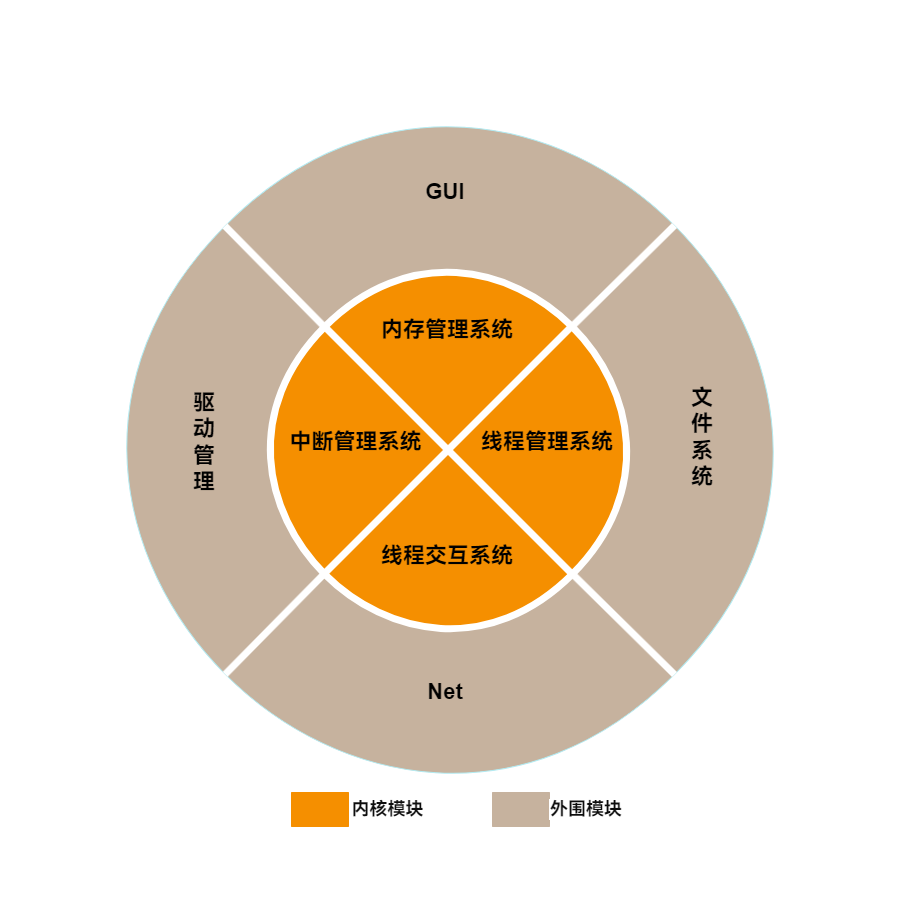

The diagram above was exported from draw.io. Its source (the exported page's mxGraphModel, read from the mxfile embedded in the PNG):
<mxGraphModel dx="594" dy="2174" grid="0" gridSize="10" guides="1" tooltips="1" connect="1" arrows="1" fold="1" page="0" pageScale="1" pageWidth="1169" pageHeight="827" math="0" shadow="0">
  <root>
    <mxCell id="0" />
    <mxCell id="1" parent="0" />
    <UserObject label="" tags="Background" id="_dXutc9Zo4Ne7qODg98x-39">
      <mxCell style="vsdxID=1;rotation=45;fillColor=#c6b29e;gradientColor=none;shape=stencil(jZFRDsIgEERPs58aYGM9QK33aCwVIkJDqdbbC1mbKiGmfzvDWyaZBaxH1Q4SBBuDdzf51F1QgCcQQlslvQ5xAmwA6955efVush3poU1kmu7ukX6YaY+lDcFepA4kz0ReJk8o/2U/cserfXUkbxbkcbZAogBhDuGW2BVfjEJwFssLsX9DjbYbW4nDWmavjaFbfL/n5UeLDofNGw==);strokeColor=#b2ebf2;spacingTop=-3;spacingBottom=-3;spacingLeft=-3;spacingRight=-3;points=[];labelBackgroundColor=none;rounded=0;html=1;whiteSpace=wrap;" vertex="1" parent="1">
        <mxGeometry x="208" y="105" width="635" height="635" as="geometry" />
      </mxCell>
    </UserObject>
    <UserObject label="" tags="Background" id="_dXutc9Zo4Ne7qODg98x-40">
      <mxCell style="vsdxID=2;rotation=45;fillColor=#f58f00;gradientColor=none;shape=stencil(jZFRDsIgEERPs58aYGM9QK33aCwVIkJDqdbbC1mbKiGmfzvDWyaZBaxH1Q4SBBuDdzf51F1QgCcQQlslvQ5xAmwA6955efVush3poU1kmu7ukX6YaY+lDcFepA4kz0ReJk8o/2U/cserfXUkbxbkcbZAogBhDuGW2BVfjEJwFssLsX9DjbYbW4nDWmavjaFbfL/n5UeLDofNGw==);strokeColor=#ffffff;strokeWidth=7;spacingTop=-3;spacingBottom=-3;spacingLeft=-3;spacingRight=-3;points=[];labelBackgroundColor=none;rounded=0;html=1;whiteSpace=wrap;" vertex="1" parent="1">
        <mxGeometry x="349" y="248" width="350" height="350" as="geometry" />
      </mxCell>
    </UserObject>
    <UserObject label="&lt;div style=&quot;font-size: 1px&quot;&gt;&lt;p style=&quot;text-align:center;margin-left:0;margin-right:0;margin-top:0px;margin-bottom:0px;text-indent:0;vertical-align:middle;direction:ltr;&quot;&gt;&lt;font style=&quot;font-size:22px;font-family:0;color:#000000;direction:ltr;letter-spacing:0px;line-height:120%;opacity:1&quot;&gt;&lt;b&gt;中断管理系统&lt;/b&gt;&lt;/font&gt;&lt;/p&gt;&lt;/div&gt;" tags="Background" id="_dXutc9Zo4Ne7qODg98x-41">
      <mxCell style="verticalAlign=middle;align=center;overflow=width;vsdxID=3;fillColor=none;gradientColor=none;shape=stencil(nZBLDoAgDAVP0z3SIyjeg0SURgWD+Lu9EGL8xBW7N828Ji1gOWs5KeBs9s72aqPGa8AKOCejlSMfEqAALFvrVOfsYprEk4xmTKNd44Y99VhscHY8qU7iQOYhFixbvfhXzlZfYgj3hQG+54dReh2KEw==);strokeColor=none;strokeWidth=0;spacingTop=-3;spacingBottom=-3;spacingLeft=-3;spacingRight=-3;points=[];labelBackgroundColor=none;rounded=0;html=1;whiteSpace=wrap;" vertex="1" parent="1">
        <mxGeometry x="365" y="395" width="133" height="40" as="geometry" />
      </mxCell>
    </UserObject>
    <UserObject label="&lt;div style=&quot;font-size: 1px&quot;&gt;&lt;p style=&quot;text-align:center;margin-left:0;margin-right:0;margin-top:0px;margin-bottom:0px;text-indent:0;vertical-align:middle;direction:ltr;&quot;&gt;&lt;font style=&quot;font-size:22px;font-family:0;color:#000000;direction:ltr;letter-spacing:0px;line-height:120%;opacity:1&quot;&gt;&lt;b&gt;内存管理系统&lt;/b&gt;&lt;/font&gt;&lt;/p&gt;&lt;/div&gt;" tags="Background" id="_dXutc9Zo4Ne7qODg98x-42">
      <mxCell style="verticalAlign=middle;align=center;overflow=width;vsdxID=4;fillColor=none;gradientColor=none;shape=stencil(nZBLDoAgDAVP0z3SIyjeg0SURgWD+Lu9EGL8xBW7N828Ji1gOWs5KeBs9s72aqPGa8AKOCejlSMfEqAALFvrVOfsYprEk4xmTKNd44Y99VhscHY8qU7iQOYhFixbvfhXzlZfYgj3hQG+54dReh2KEw==);strokeColor=none;strokeWidth=0;spacingTop=-3;spacingBottom=-3;spacingLeft=-3;spacingRight=-3;points=[];labelBackgroundColor=none;rounded=0;html=1;whiteSpace=wrap;" vertex="1" parent="1">
        <mxGeometry x="455" y="285" width="136" height="35" as="geometry" />
      </mxCell>
    </UserObject>
    <UserObject label="&lt;div style=&quot;font-size: 1px&quot;&gt;&lt;p style=&quot;text-align:center;margin-left:0;margin-right:0;margin-top:0px;margin-bottom:0px;text-indent:0;vertical-align:middle;direction:ltr;&quot;&gt;&lt;font style=&quot;font-size:22px;font-family:0;color:#000000;direction:ltr;letter-spacing:0px;line-height:120%;opacity:1&quot;&gt;&lt;b&gt;线程管理系统&lt;/b&gt;&lt;/font&gt;&lt;/p&gt;&lt;/div&gt;" tags="Background" id="_dXutc9Zo4Ne7qODg98x-43">
      <mxCell style="verticalAlign=middle;align=center;overflow=width;vsdxID=5;fillColor=none;gradientColor=none;shape=stencil(nZBLDoAgDAVP0z3SIyjeg0SURgWD+Lu9EGL8xBW7N828Ji1gOWs5KeBs9s72aqPGa8AKOCejlSMfEqAALFvrVOfsYprEk4xmTKNd44Y99VhscHY8qU7iQOYhFixbvfhXzlZfYgj3hQG+54dReh2KEw==);strokeColor=none;strokeWidth=0;spacingTop=-3;spacingBottom=-3;spacingLeft=-3;spacingRight=-3;points=[];labelBackgroundColor=none;rounded=0;html=1;whiteSpace=wrap;" vertex="1" parent="1">
        <mxGeometry x="555" y="395" width="136" height="40" as="geometry" />
      </mxCell>
    </UserObject>
    <UserObject label="&lt;div style=&quot;font-size: 1px&quot;&gt;&lt;p style=&quot;text-align:center;margin-left:0;margin-right:0;margin-top:0px;margin-bottom:0px;text-indent:0;vertical-align:middle;direction:ltr;&quot;&gt;&lt;font style=&quot;font-size:22px;font-family:0;color:#000000;direction:ltr;letter-spacing:0px;line-height:120%;opacity:1&quot;&gt;&lt;b&gt;线程交互系统&lt;/b&gt;&lt;/font&gt;&lt;/p&gt;&lt;/div&gt;" tags="Background" id="_dXutc9Zo4Ne7qODg98x-44">
      <mxCell style="verticalAlign=middle;align=center;overflow=width;vsdxID=6;fillColor=none;gradientColor=none;shape=stencil(nZBLDoAgDAVP0z3SIyjeg0SURgWD+Lu9EGL8xBW7N828Ji1gOWs5KeBs9s72aqPGa8AKOCejlSMfEqAALFvrVOfsYprEk4xmTKNd44Y99VhscHY8qU7iQOYhFixbvfhXzlZfYgj3hQG+54dReh2KEw==);strokeColor=none;strokeWidth=0;spacingTop=-3;spacingBottom=-3;spacingLeft=-3;spacingRight=-3;points=[];labelBackgroundColor=none;rounded=0;html=1;whiteSpace=wrap;" vertex="1" parent="1">
        <mxGeometry x="454" y="508" width="138" height="41" as="geometry" />
      </mxCell>
    </UserObject>
    <UserObject label="&lt;div style=&quot;font-size: 1px&quot;&gt;&lt;p style=&quot;text-align:center;margin-left:0;margin-right:0;margin-top:0px;margin-bottom:0px;text-indent:0;vertical-align:middle;direction:ltr;&quot;&gt;&lt;font style=&quot;font-size:22px;font-family:0;color:#000000;direction:ltr;letter-spacing:0px;line-height:120%;opacity:1&quot;&gt;&lt;b&gt;驱动管理&lt;/b&gt;&lt;/font&gt;&lt;/p&gt;&lt;/div&gt;" tags="Background" id="_dXutc9Zo4Ne7qODg98x-45">
      <mxCell style="verticalAlign=middle;align=center;overflow=width;vsdxID=7;fillColor=none;gradientColor=none;shape=stencil(nZBLDoAgDAVP0z3SIyjeg0SURgWD+Lu9EGL8xBW7N828Ji1gOWs5KeBs9s72aqPGa8AKOCejlSMfEqAALFvrVOfsYprEk4xmTKNd44Y99VhscHY8qU7iQOYhFixbvfhXzlZfYgj3hQG+54dReh2KEw==);strokeColor=none;strokeWidth=0;spacingTop=-3;spacingBottom=-3;spacingLeft=-3;spacingRight=-3;points=[];labelBackgroundColor=none;rounded=0;html=1;whiteSpace=wrap;" vertex="1" parent="1">
        <mxGeometry x="263" y="341" width="34" height="147" as="geometry" />
      </mxCell>
    </UserObject>
    <UserObject label="&lt;div style=&quot;font-size: 1px&quot;&gt;&lt;p style=&quot;text-align:center;margin-left:0;margin-right:0;margin-top:0px;margin-bottom:0px;text-indent:0;vertical-align:middle;direction:ltr;&quot;&gt;&lt;font style=&quot;font-size:22px;font-family:0;color:#000000;direction:ltr;letter-spacing:0px;line-height:120%;opacity:1&quot;&gt;&lt;b&gt;文件系统&lt;/b&gt;&lt;/font&gt;&lt;/p&gt;&lt;/div&gt;" tags="Background" id="_dXutc9Zo4Ne7qODg98x-46">
      <mxCell style="verticalAlign=middle;align=center;overflow=width;vsdxID=8;fillColor=none;gradientColor=none;shape=stencil(nZBLDoAgDAVP0z3SIyjeg0SURgWD+Lu9EGL8xBW7N828Ji1gOWs5KeBs9s72aqPGa8AKOCejlSMfEqAALFvrVOfsYprEk4xmTKNd44Y99VhscHY8qU7iQOYhFixbvfhXzlZfYgj3hQG+54dReh2KEw==);strokeColor=none;strokeWidth=0;spacingTop=-3;spacingBottom=-3;spacingLeft=-3;spacingRight=-3;points=[];labelBackgroundColor=none;rounded=0;html=1;whiteSpace=wrap;" vertex="1" parent="1">
        <mxGeometry x="761" y="336" width="34" height="147" as="geometry" />
      </mxCell>
    </UserObject>
    <UserObject label="&lt;div style=&quot;font-size: 1px&quot;&gt;&lt;p style=&quot;text-align:center;margin-left:0;margin-right:0;margin-top:0px;margin-bottom:0px;text-indent:0;vertical-align:middle;direction:ltr;&quot;&gt;&lt;font style=&quot;font-size:22px;font-family:0;color:#000000;direction:ltr;letter-spacing:0px;line-height:120%;opacity:1&quot;&gt;&lt;b&gt;GUI&lt;/b&gt;&lt;/font&gt;&lt;/p&gt;&lt;/div&gt;" tags="Background" id="_dXutc9Zo4Ne7qODg98x-47">
      <mxCell style="verticalAlign=middle;align=center;overflow=width;vsdxID=9;fillColor=none;gradientColor=none;shape=stencil(nZBLDoAgDAVP0z3SIyjeg0SURgWD+Lu9EGL8xBW7N828Ji1gOWs5KeBs9s72aqPGa8AKOCejlSMfEqAALFvrVOfsYprEk4xmTKNd44Y99VhscHY8qU7iQOYhFixbvfhXzlZfYgj3hQG+54dReh2KEw==);strokeColor=none;strokeWidth=0;spacingTop=-3;spacingBottom=-3;spacingLeft=-3;spacingRight=-3;points=[];labelBackgroundColor=none;rounded=0;html=1;whiteSpace=wrap;" vertex="1" parent="1">
        <mxGeometry x="461" y="145" width="120" height="40" as="geometry" />
      </mxCell>
    </UserObject>
    <UserObject label="&lt;div style=&quot;font-size: 1px&quot;&gt;&lt;p style=&quot;text-align:center;margin-left:0;margin-right:0;margin-top:0px;margin-bottom:0px;text-indent:0;vertical-align:middle;direction:ltr;&quot;&gt;&lt;font style=&quot;font-size:22px;font-family:0;color:#000000;direction:ltr;letter-spacing:0px;line-height:120%;opacity:1&quot;&gt;&lt;b&gt;Net&lt;/b&gt;&lt;/font&gt;&lt;/p&gt;&lt;/div&gt;" tags="Background" id="_dXutc9Zo4Ne7qODg98x-48">
      <mxCell style="verticalAlign=middle;align=center;overflow=width;vsdxID=10;fillColor=none;gradientColor=none;shape=stencil(nZBLDoAgDAVP0z3SIyjeg0SURgWD+Lu9EGL8xBW7N828Ji1gOWs5KeBs9s72aqPGa8AKOCejlSMfEqAALFvrVOfsYprEk4xmTKNd44Y99VhscHY8qU7iQOYhFixbvfhXzlZfYgj3hQG+54dReh2KEw==);strokeColor=none;strokeWidth=0;spacingTop=-3;spacingBottom=-3;spacingLeft=-3;spacingRight=-3;points=[];labelBackgroundColor=none;rounded=0;html=1;whiteSpace=wrap;" vertex="1" parent="1">
        <mxGeometry x="461" y="645" width="120" height="40" as="geometry" />
      </mxCell>
    </UserObject>
    <UserObject label="" tags="Background" id="_dXutc9Zo4Ne7qODg98x-49">
      <mxCell style="vsdxID=11;fillColor=#c6b29e;gradientColor=none;shape=stencil(nZBRDoQgDERP03+WHsHFe5iISyOCQdT19kIaIxq//Jtp3zTpAFaTaUYNUkwx+F6v1EYD+AUpyRkdKCYFqACrzgf9C352LfuxyWRWg1/yhT/nRE5IsZWuZtCSK8CPeI0e/hF+jV7AJM4PO7KWCyr390bSiNtEtQM=);strokeColor=#c6b29e;spacingTop=-3;spacingBottom=-3;spacingLeft=-3;spacingRight=-3;points=[];labelBackgroundColor=none;rounded=0;html=1;whiteSpace=wrap;" vertex="1" parent="1">
        <mxGeometry x="568" y="765" width="57" height="34" as="geometry" />
      </mxCell>
    </UserObject>
    <UserObject label="&lt;div style=&quot;font-size: 1px&quot;&gt;&lt;p style=&quot;text-align:center;margin-left:0;margin-right:0;margin-top:0px;margin-bottom:0px;text-indent:0;vertical-align:middle;direction:ltr;&quot;&gt;&lt;font style=&quot;font-size: 18px; direction: ltr; letter-spacing: 0px; line-height: 120%; opacity: 1;&quot;&gt;&lt;b&gt;外围模块&lt;/b&gt;&lt;/font&gt;&lt;/p&gt;&lt;/div&gt;" tags="Background" id="_dXutc9Zo4Ne7qODg98x-50">
      <mxCell style="verticalAlign=middle;align=center;overflow=width;vsdxID=12;fillColor=none;gradientColor=none;shape=stencil(nZBLDoAgDAVP0z3SIyjeg0SURgWD+Lu9EGL8xBW7N828Ji1gOWs5KeBs9s72aqPGa8AKOCejlSMfEqAALFvrVOfsYprEk4xmTKNd44Y99VhscHY8qU7iQOYhFixbvfhXzlZfYgj3hQG+54dReh2KEw==);strokeColor=none;strokeWidth=0;spacingTop=-3;spacingBottom=-3;spacingLeft=-3;spacingRight=-3;points=[];labelBackgroundColor=#FFFFFF;rounded=0;html=1;whiteSpace=wrap;fontColor=#0D0D0D;" vertex="1" parent="1">
        <mxGeometry x="625" y="765" width="74" height="34" as="geometry" />
      </mxCell>
    </UserObject>
    <UserObject label="" tags="Background" id="_dXutc9Zo4Ne7qODg98x-51">
      <mxCell style="vsdxID=13;fillColor=#f58f00;gradientColor=none;shape=stencil(nZBRDoQgDERP03+WHsHFe5iISyOCQdT19kIaIxq//Jtp3zTpAFaTaUYNUkwx+F6v1EYD+AUpyRkdKCYFqACrzgf9C352LfuxyWRWg1/yhT/nRE5IsZWuZtCSK8CPeI0e/hF+jV7AJM4PO7KWCyr390bSiNtEtQM=);strokeColor=#f58f00;spacingTop=-3;spacingBottom=-3;spacingLeft=-3;spacingRight=-3;points=[];labelBackgroundColor=none;rounded=0;html=1;whiteSpace=wrap;" vertex="1" parent="1">
        <mxGeometry x="367" y="765" width="57" height="34" as="geometry" />
      </mxCell>
    </UserObject>
    <UserObject label="&lt;div style=&quot;font-size: 1px&quot;&gt;&lt;p style=&quot;text-align:center;margin-left:0;margin-right:0;margin-top:0px;margin-bottom:0px;text-indent:0;vertical-align:middle;direction:ltr;&quot;&gt;&lt;font style=&quot;font-size: 18px; direction: ltr; letter-spacing: 0px; line-height: 120%; opacity: 1;&quot;&gt;&lt;b&gt;内核模块&lt;/b&gt;&lt;/font&gt;&lt;/p&gt;&lt;/div&gt;" tags="Background" id="_dXutc9Zo4Ne7qODg98x-52">
      <mxCell style="verticalAlign=middle;align=center;overflow=width;vsdxID=14;fillColor=none;gradientColor=none;shape=stencil(nZBLDoAgDAVP0z3SIyjeg0SURgWD+Lu9EGL8xBW7N828Ji1gOWs5KeBs9s72aqPGa8AKOCejlSMfEqAALFvrVOfsYprEk4xmTKNd44Y99VhscHY8qU7iQOYhFixbvfhXzlZfYgj3hQG+54dReh2KEw==);strokeColor=none;strokeWidth=0;spacingTop=-3;spacingBottom=-3;spacingLeft=-3;spacingRight=-3;points=[];labelBackgroundColor=#FFFFFF;rounded=0;html=1;whiteSpace=wrap;fontColor=#0D0D0D;" vertex="1" parent="1">
        <mxGeometry x="425" y="765" width="77" height="34" as="geometry" />
      </mxCell>
    </UserObject>
    <UserObject label="" tags="Background" id="_dXutc9Zo4Ne7qODg98x-53">
      <mxCell style="vsdxID=24;edgeStyle=none;startArrow=none;endArrow=none;startSize=5;endSize=5;strokeWidth=7;strokeColor=#ffffff;spacingTop=0;spacingBottom=0;spacingLeft=0;spacingRight=0;verticalAlign=middle;html=1;labelBackgroundColor=#ffffff;rounded=0;" edge="1" parent="1" source="_dXutc9Zo4Ne7qODg98x-40" target="_dXutc9Zo4Ne7qODg98x-40">
        <mxGeometry relative="1" as="geometry">
          <mxPoint x="-124" y="225" as="offset" />
          <Array as="points">
            <mxPoint x="400" y="299" />
            <mxPoint x="647.49" y="546.49" />
          </Array>
        </mxGeometry>
      </mxCell>
    </UserObject>
    <UserObject label="" tags="Background" id="_dXutc9Zo4Ne7qODg98x-54">
      <mxCell style="vsdxID=25;edgeStyle=none;startArrow=none;endArrow=none;startSize=5;endSize=5;strokeWidth=7;strokeColor=#ffffff;spacingTop=0;spacingBottom=0;spacingLeft=0;spacingRight=0;verticalAlign=middle;html=1;labelBackgroundColor=#ffffff;rounded=0;" edge="1" parent="1" source="_dXutc9Zo4Ne7qODg98x-40" target="_dXutc9Zo4Ne7qODg98x-39">
        <mxGeometry relative="1" as="geometry">
          <mxPoint x="49" y="151" as="offset" />
          <Array as="points">
            <mxPoint x="400" y="546" />
            <mxPoint x="300.74" y="646.76" />
          </Array>
        </mxGeometry>
      </mxCell>
    </UserObject>
    <UserObject label="" tags="Background" id="_dXutc9Zo4Ne7qODg98x-55">
      <mxCell style="vsdxID=26;edgeStyle=none;startArrow=none;endArrow=none;startSize=5;endSize=5;strokeWidth=7;strokeColor=#ffffff;spacingTop=0;spacingBottom=0;spacingLeft=0;spacingRight=0;verticalAlign=middle;html=1;labelBackgroundColor=#ffffff;rounded=0;" edge="1" parent="1" source="_dXutc9Zo4Ne7qODg98x-39" target="_dXutc9Zo4Ne7qODg98x-40">
        <mxGeometry relative="1" as="geometry">
          <mxPoint x="-50" y="151" as="offset" />
          <Array as="points">
            <mxPoint x="300" y="198" />
            <mxPoint x="399.26" y="298.76" />
          </Array>
        </mxGeometry>
      </mxCell>
    </UserObject>
    <UserObject label="" tags="Background" id="_dXutc9Zo4Ne7qODg98x-56">
      <mxCell style="vsdxID=29;edgeStyle=none;startArrow=none;endArrow=none;startSize=5;endSize=5;strokeWidth=7;strokeColor=#ffffff;spacingTop=0;spacingBottom=0;spacingLeft=0;spacingRight=0;verticalAlign=middle;html=1;labelBackgroundColor=#ffffff;rounded=0;" edge="1" parent="1" source="_dXutc9Zo4Ne7qODg98x-39" target="_dXutc9Zo4Ne7qODg98x-40">
        <mxGeometry relative="1" as="geometry">
          <mxPoint x="51" y="51" as="offset" />
          <Array as="points">
            <mxPoint x="750" y="647" />
            <mxPoint x="647.74" y="546.24" />
          </Array>
        </mxGeometry>
      </mxCell>
    </UserObject>
    <UserObject label="" tags="Background" id="_dXutc9Zo4Ne7qODg98x-57">
      <mxCell style="vsdxID=30;edgeStyle=none;startArrow=none;endArrow=none;startSize=5;endSize=5;strokeWidth=7;strokeColor=#ffffff;spacingTop=0;spacingBottom=0;spacingLeft=0;spacingRight=0;verticalAlign=middle;html=1;labelBackgroundColor=#ffffff;rounded=0;" edge="1" parent="1" source="_dXutc9Zo4Ne7qODg98x-39" target="_dXutc9Zo4Ne7qODg98x-40">
        <mxGeometry relative="1" as="geometry">
          <mxPoint x="51" y="151" as="offset" />
          <Array as="points">
            <mxPoint x="750" y="198" />
            <mxPoint x="647.74" y="298.76" />
          </Array>
        </mxGeometry>
      </mxCell>
    </UserObject>
    <UserObject label="" tags="Background" id="_dXutc9Zo4Ne7qODg98x-58">
      <mxCell style="vsdxID=31;edgeStyle=none;startArrow=none;endArrow=none;startSize=5;endSize=5;strokeWidth=7;strokeColor=#ffffff;spacingTop=0;spacingBottom=0;spacingLeft=0;spacingRight=0;verticalAlign=middle;html=1;labelBackgroundColor=#ffffff;rounded=0;" edge="1" parent="1" source="_dXutc9Zo4Ne7qODg98x-40" target="_dXutc9Zo4Ne7qODg98x-40">
        <mxGeometry relative="1" as="geometry">
          <mxPoint x="123" y="225" as="offset" />
          <Array as="points">
            <mxPoint x="647" y="299" />
            <mxPoint x="399.51" y="546.49" />
          </Array>
        </mxGeometry>
      </mxCell>
    </UserObject>
  </root>
</mxGraphModel>